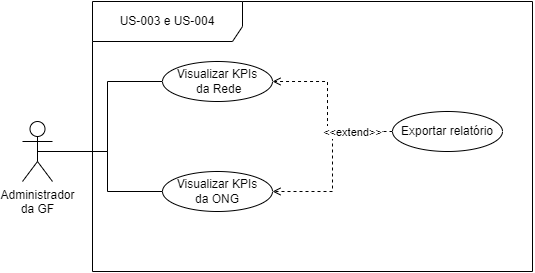

The diagram above was exported from draw.io. Its source (the exported page's mxGraphModel, read from the mxfile embedded in the PNG):
<mxGraphModel dx="808" dy="464" grid="1" gridSize="10" guides="1" tooltips="1" connect="1" arrows="1" fold="1" page="1" pageScale="1" pageWidth="827" pageHeight="1169" background="none" math="0" shadow="0">
  <root>
    <mxCell id="0" />
    <mxCell id="1" parent="0" />
    <mxCell id="sFrfZp99ur-laCM4e8iK-13" style="edgeStyle=orthogonalEdgeStyle;rounded=0;orthogonalLoop=1;jettySize=auto;html=1;exitX=0.5;exitY=0.5;exitDx=0;exitDy=0;exitPerimeter=0;entryX=0;entryY=0.5;entryDx=0;entryDy=0;endArrow=none;endFill=0;" edge="1" parent="1" source="sFrfZp99ur-laCM4e8iK-1" target="sFrfZp99ur-laCM4e8iK-7">
      <mxGeometry relative="1" as="geometry" />
    </mxCell>
    <mxCell id="sFrfZp99ur-laCM4e8iK-1" value="Administrador &lt;br&gt;da GF" style="shape=umlActor;verticalLabelPosition=bottom;verticalAlign=top;html=1;" vertex="1" parent="1">
      <mxGeometry x="110" y="280" width="30" height="60" as="geometry" />
    </mxCell>
    <mxCell id="sFrfZp99ur-laCM4e8iK-5" value="US-003 e US-004" style="shape=umlFrame;whiteSpace=wrap;html=1;pointerEvents=0;width=150;height=40;" vertex="1" parent="1">
      <mxGeometry x="180" y="160" width="440" height="270" as="geometry" />
    </mxCell>
    <mxCell id="sFrfZp99ur-laCM4e8iK-7" value="Visualizar KPIs&lt;br&gt;&amp;nbsp;da Rede" style="ellipse;whiteSpace=wrap;html=1;" vertex="1" parent="1">
      <mxGeometry x="250" y="220" width="110" height="40" as="geometry" />
    </mxCell>
    <mxCell id="sFrfZp99ur-laCM4e8iK-9" value="Visualizar KPIs &lt;br&gt;da ONG" style="ellipse;whiteSpace=wrap;html=1;" vertex="1" parent="1">
      <mxGeometry x="250" y="330" width="110" height="40" as="geometry" />
    </mxCell>
    <mxCell id="sFrfZp99ur-laCM4e8iK-11" style="edgeStyle=orthogonalEdgeStyle;rounded=0;orthogonalLoop=1;jettySize=auto;html=1;exitX=0.5;exitY=0.5;exitDx=0;exitDy=0;exitPerimeter=0;entryX=0;entryY=0.5;entryDx=0;entryDy=0;endArrow=none;endFill=0;" edge="1" parent="1" source="sFrfZp99ur-laCM4e8iK-1" target="sFrfZp99ur-laCM4e8iK-9">
      <mxGeometry relative="1" as="geometry" />
    </mxCell>
    <mxCell id="sFrfZp99ur-laCM4e8iK-21" style="edgeStyle=orthogonalEdgeStyle;rounded=0;orthogonalLoop=1;jettySize=auto;html=1;entryX=1;entryY=0.5;entryDx=0;entryDy=0;dashed=1;endArrow=open;endFill=0;" edge="1" parent="1" source="sFrfZp99ur-laCM4e8iK-20" target="sFrfZp99ur-laCM4e8iK-9">
      <mxGeometry relative="1" as="geometry" />
    </mxCell>
    <mxCell id="sFrfZp99ur-laCM4e8iK-20" value="Exportar relatório" style="ellipse;whiteSpace=wrap;html=1;" vertex="1" parent="1">
      <mxGeometry x="480" y="270" width="110" height="40" as="geometry" />
    </mxCell>
    <mxCell id="sFrfZp99ur-laCM4e8iK-26" style="edgeStyle=orthogonalEdgeStyle;rounded=0;orthogonalLoop=1;jettySize=auto;html=1;entryX=1;entryY=0.5;entryDx=0;entryDy=0;dashed=1;endArrow=open;endFill=0;" edge="1" parent="1" target="sFrfZp99ur-laCM4e8iK-7">
      <mxGeometry relative="1" as="geometry">
        <mxPoint x="470" y="290" as="sourcePoint" />
        <mxPoint x="370" y="360" as="targetPoint" />
      </mxGeometry>
    </mxCell>
    <mxCell id="sFrfZp99ur-laCM4e8iK-27" value="&amp;lt;&amp;lt;extend&amp;gt;&amp;gt;" style="edgeLabel;html=1;align=center;verticalAlign=middle;resizable=0;points=[];" vertex="1" connectable="0" parent="sFrfZp99ur-laCM4e8iK-26">
      <mxGeometry x="-0.5441" y="1" relative="1" as="geometry">
        <mxPoint x="7" y="-1" as="offset" />
      </mxGeometry>
    </mxCell>
  </root>
</mxGraphModel>